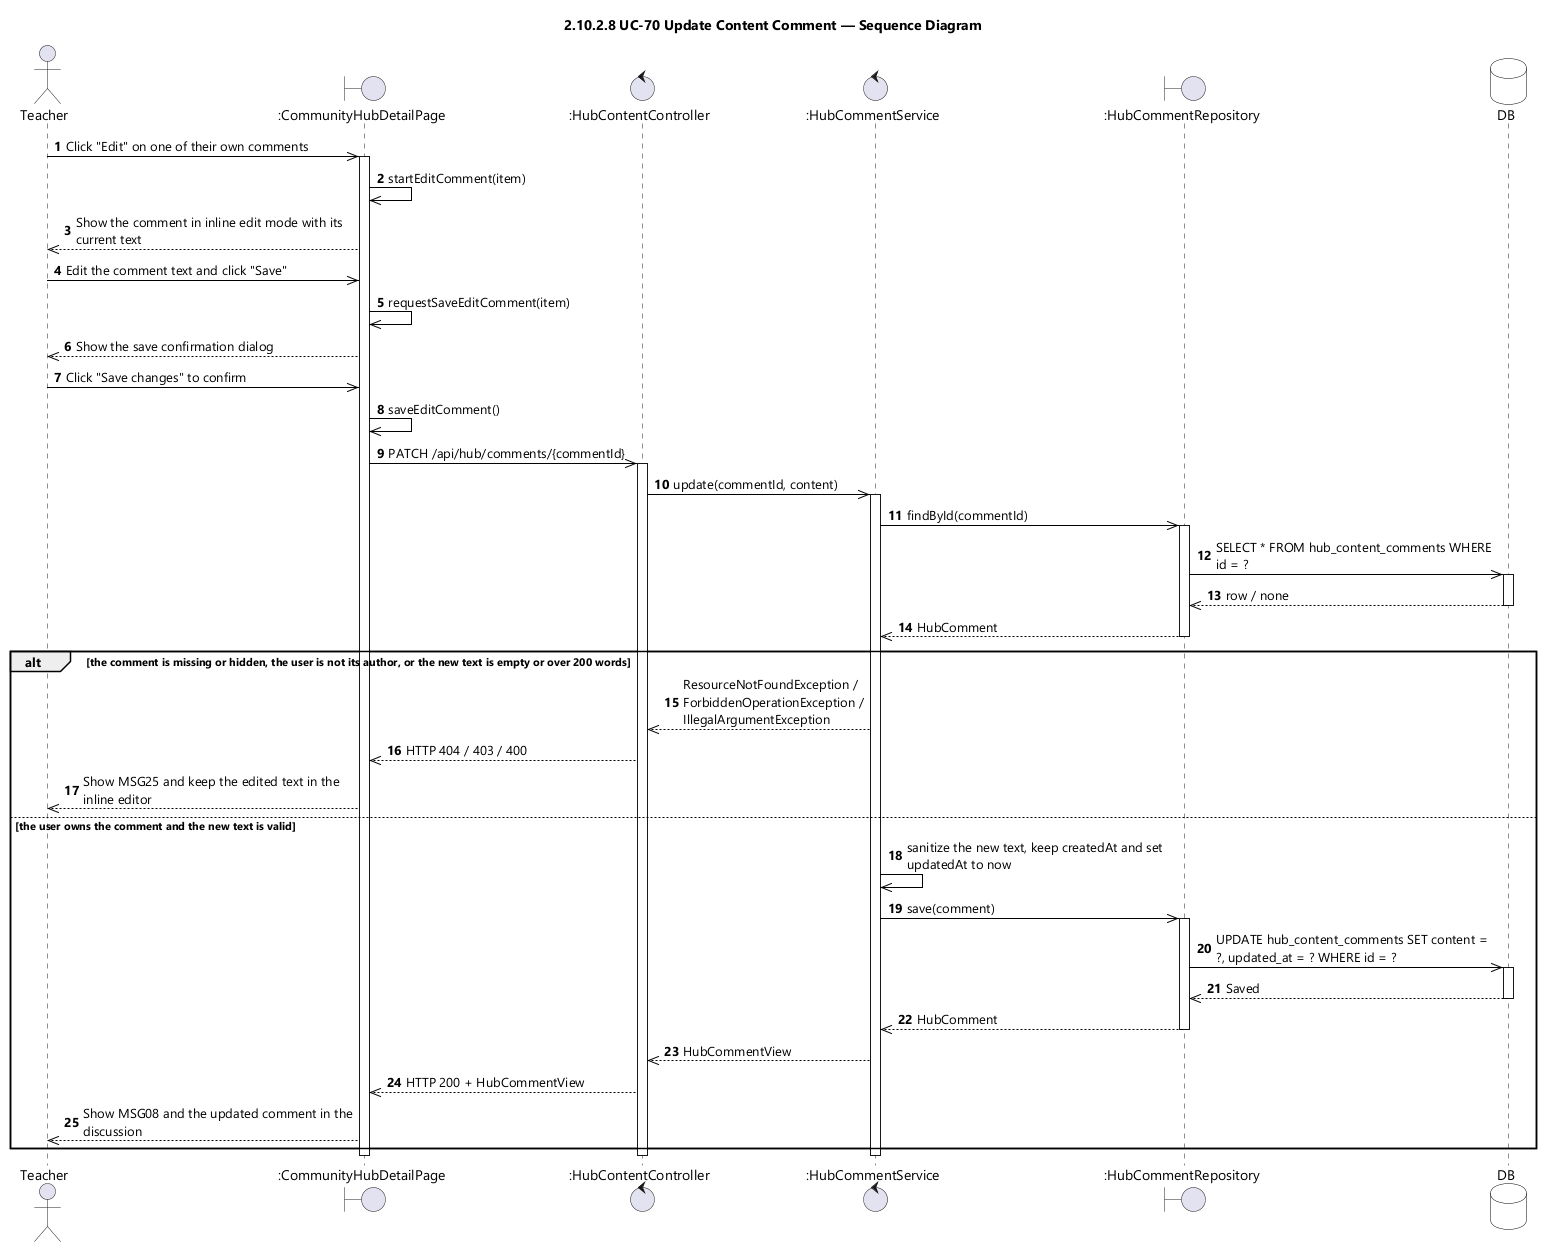

The diagram above was rendered by PlantUML. Its source (embedded in the PNG):
@startuml UC-70 Update Content Comment - Sequence Diagram (icon)
skinparamlocked dpi 96
skinparam defaultFontName "Segoe UI"
skinparam shadowing false
skinparam ParticipantBackgroundColor #FFFFFF
skinparam ParticipantBorderColor #000000
skinparam DatabaseBackgroundColor #FFFFFF
skinparam DatabaseBorderColor #000000
skinparam ArrowColor #000000
skinparam sequenceMessageAlign left
skinparam maxMessageSize 280
title 2.10.2.8 UC-70 Update Content Comment — Sequence Diagram

actor Teacher
boundary ":CommunityHubDetailPage" as UI
control ":HubContentController" as CTL
control ":HubCommentService" as SVC
boundary ":HubCommentRepository" as REPO
database DB

autonumber
Teacher ->> UI : Click "Edit" on one of their own comments
activate UI
UI ->> UI : startEditComment(item)
UI -->> Teacher : Show the comment in inline edit mode with its current text
Teacher ->> UI : Edit the comment text and click "Save"
UI ->> UI : requestSaveEditComment(item)
UI -->> Teacher : Show the save confirmation dialog
Teacher ->> UI : Click "Save changes" to confirm
UI ->> UI : saveEditComment()
UI ->> CTL : PATCH /api/hub/comments/{commentId}
activate CTL
CTL ->> SVC : update(commentId, content)
activate SVC

SVC ->> REPO : findById(commentId)
activate REPO
REPO ->> DB : SELECT * FROM hub_content_comments WHERE id = ?
activate DB
DB -->> REPO : row / none
deactivate DB
REPO -->> SVC : HubComment
deactivate REPO

alt the comment is missing or hidden, the user is not its author, or the new text is empty or over 200 words
  SVC -->> CTL : ResourceNotFoundException / ForbiddenOperationException / IllegalArgumentException
  CTL -->> UI : HTTP 404 / 403 / 400
  UI -->> Teacher : Show MSG25 and keep the edited text in the inline editor

else the user owns the comment and the new text is valid
  SVC ->> SVC : sanitize the new text, keep createdAt and set updatedAt to now
  SVC ->> REPO : save(comment)
  activate REPO
  REPO ->> DB : UPDATE hub_content_comments SET content = ?, updated_at = ? WHERE id = ?
  activate DB
  DB -->> REPO : Saved
  deactivate DB
  REPO -->> SVC : HubComment
  deactivate REPO
  SVC -->> CTL : HubCommentView
  CTL -->> UI : HTTP 200 + HubCommentView
  UI -->> Teacher : Show MSG08 and the updated comment in the discussion
end

deactivate SVC
deactivate CTL
deactivate UI
@enduml